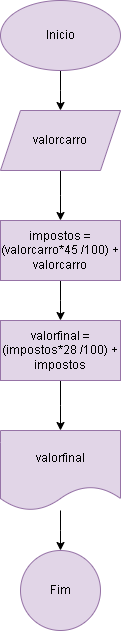

The diagram above was exported from draw.io. Its source (the exported page's mxGraphModel, read from the mxfile embedded in the PNG):
<mxGraphModel dx="794" dy="446" grid="1" gridSize="10" guides="1" tooltips="1" connect="1" arrows="1" fold="1" page="1" pageScale="1" pageWidth="827" pageHeight="1169" math="0" shadow="0">
  <root>
    <mxCell id="0" />
    <mxCell id="1" parent="0" />
    <mxCell id="AU4T5SS2zcdV9d7_XUyJ-2" style="edgeStyle=orthogonalEdgeStyle;rounded=0;orthogonalLoop=1;jettySize=auto;html=1;" edge="1" parent="1" source="AU4T5SS2zcdV9d7_XUyJ-1">
      <mxGeometry relative="1" as="geometry">
        <mxPoint x="414" y="130" as="targetPoint" />
      </mxGeometry>
    </mxCell>
    <mxCell id="AU4T5SS2zcdV9d7_XUyJ-1" value="Inicio" style="ellipse;whiteSpace=wrap;html=1;fillColor=#e1d5e7;strokeColor=#9673a6;" vertex="1" parent="1">
      <mxGeometry x="354" y="20" width="120" height="70" as="geometry" />
    </mxCell>
    <mxCell id="AU4T5SS2zcdV9d7_XUyJ-4" style="edgeStyle=orthogonalEdgeStyle;rounded=0;orthogonalLoop=1;jettySize=auto;html=1;" edge="1" parent="1" source="AU4T5SS2zcdV9d7_XUyJ-3">
      <mxGeometry relative="1" as="geometry">
        <mxPoint x="414" y="240" as="targetPoint" />
      </mxGeometry>
    </mxCell>
    <mxCell id="AU4T5SS2zcdV9d7_XUyJ-3" value="valorcarro" style="shape=parallelogram;perimeter=parallelogramPerimeter;whiteSpace=wrap;html=1;fixedSize=1;fillColor=#e1d5e7;strokeColor=#9673a6;" vertex="1" parent="1">
      <mxGeometry x="354" y="130" width="120" height="60" as="geometry" />
    </mxCell>
    <mxCell id="AU4T5SS2zcdV9d7_XUyJ-6" style="edgeStyle=orthogonalEdgeStyle;rounded=0;orthogonalLoop=1;jettySize=auto;html=1;" edge="1" parent="1" source="AU4T5SS2zcdV9d7_XUyJ-5">
      <mxGeometry relative="1" as="geometry">
        <mxPoint x="414" y="340" as="targetPoint" />
      </mxGeometry>
    </mxCell>
    <mxCell id="AU4T5SS2zcdV9d7_XUyJ-5" value="impostos = (valorcarro*45 /100) + valorcarro" style="rounded=0;whiteSpace=wrap;html=1;fillColor=#e1d5e7;strokeColor=#9673a6;" vertex="1" parent="1">
      <mxGeometry x="354" y="240" width="120" height="60" as="geometry" />
    </mxCell>
    <mxCell id="AU4T5SS2zcdV9d7_XUyJ-8" style="edgeStyle=orthogonalEdgeStyle;rounded=0;orthogonalLoop=1;jettySize=auto;html=1;" edge="1" parent="1" source="AU4T5SS2zcdV9d7_XUyJ-7">
      <mxGeometry relative="1" as="geometry">
        <mxPoint x="414" y="450" as="targetPoint" />
      </mxGeometry>
    </mxCell>
    <mxCell id="AU4T5SS2zcdV9d7_XUyJ-7" value="valorfinal = (impostos*28 /100) + impostos" style="rounded=0;whiteSpace=wrap;html=1;fillColor=#e1d5e7;strokeColor=#9673a6;" vertex="1" parent="1">
      <mxGeometry x="354" y="340" width="120" height="60" as="geometry" />
    </mxCell>
    <mxCell id="AU4T5SS2zcdV9d7_XUyJ-10" style="edgeStyle=orthogonalEdgeStyle;rounded=0;orthogonalLoop=1;jettySize=auto;html=1;" edge="1" parent="1" source="AU4T5SS2zcdV9d7_XUyJ-9">
      <mxGeometry relative="1" as="geometry">
        <mxPoint x="414" y="570" as="targetPoint" />
      </mxGeometry>
    </mxCell>
    <mxCell id="AU4T5SS2zcdV9d7_XUyJ-9" value="valorfinal" style="shape=document;whiteSpace=wrap;html=1;boundedLbl=1;fillColor=#e1d5e7;strokeColor=#9673a6;" vertex="1" parent="1">
      <mxGeometry x="354" y="450" width="120" height="80" as="geometry" />
    </mxCell>
    <mxCell id="AU4T5SS2zcdV9d7_XUyJ-11" value="Fim" style="ellipse;whiteSpace=wrap;html=1;aspect=fixed;fillColor=#e1d5e7;strokeColor=#9673a6;" vertex="1" parent="1">
      <mxGeometry x="374" y="570" width="80" height="80" as="geometry" />
    </mxCell>
  </root>
</mxGraphModel>